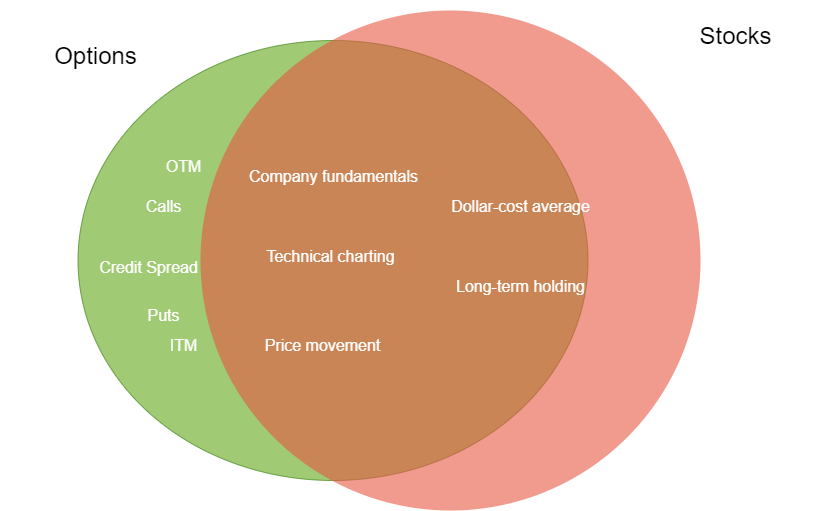

The diagram above was exported from draw.io. Its source (the exported page's mxGraphModel, read from the mxfile embedded in the PNG):
<mxGraphModel dx="1422" dy="737" grid="1" gridSize="10" guides="1" tooltips="1" connect="1" arrows="1" fold="1" page="1" pageScale="1" pageWidth="1169" pageHeight="827" background="#ffffff" math="0" shadow="0">
  <root>
    <mxCell id="0" />
    <mxCell id="1" parent="0" />
    <mxCell id="21532" value="" style="ellipse;fillColor=#60a917;opacity=60;strokeColor=#2D7600;html=1;fontColor=#ffffff;" parent="1" vertex="1">
      <mxGeometry x="317.5" y="130" width="510" height="440" as="geometry" />
    </mxCell>
    <mxCell id="21533" value="" style="ellipse;fillColor=#e85642;opacity=60;strokeColor=none;html=1;fontColor=#FFFFFF;" parent="1" vertex="1">
      <mxGeometry x="440" y="100" width="500" height="500" as="geometry" />
    </mxCell>
    <mxCell id="21535" value="&lt;font color=&quot;#000000&quot;&gt;Stocks&lt;/font&gt;" style="text;fontSize=24;align=center;verticalAlign=middle;html=1;fontColor=#FFFFFF;" parent="1" vertex="1">
      <mxGeometry x="880" y="90" width="190" height="70" as="geometry" />
    </mxCell>
    <mxCell id="21538" value="Price movement" style="text;align=center;html=1;fontColor=#FFFFFF;fontSize=16;" parent="1" vertex="1">
      <mxGeometry x="499.5" y="418.5" width="125" height="50" as="geometry" />
    </mxCell>
    <mxCell id="21539" value="Long-term holding" style="text;align=center;html=1;fontColor=#FFFFFF;fontSize=16;" parent="1" vertex="1">
      <mxGeometry x="699.5" y="360" width="120.5" height="71.5" as="geometry" />
    </mxCell>
    <mxCell id="MGvzafLUTT7-UMCIcb88-21540" value="&lt;font color=&quot;#000000&quot;&gt;Options&lt;/font&gt;" style="text;fontSize=24;align=center;verticalAlign=middle;html=1;fontColor=#FFFFFF;" parent="1" vertex="1">
      <mxGeometry x="240" y="110" width="190" height="70" as="geometry" />
    </mxCell>
    <mxCell id="MGvzafLUTT7-UMCIcb88-21541" value="Company fundamentals" style="text;align=center;html=1;fontColor=#FFFFFF;fontSize=16;" parent="1" vertex="1">
      <mxGeometry x="517.25" y="250" width="110.5" height="40" as="geometry" />
    </mxCell>
    <mxCell id="MGvzafLUTT7-UMCIcb88-21542" value="Dollar-cost average" style="text;align=center;html=1;fontColor=#FFFFFF;fontSize=16;" parent="1" vertex="1">
      <mxGeometry x="699.5" y="280" width="120.5" height="71.5" as="geometry" />
    </mxCell>
    <mxCell id="MGvzafLUTT7-UMCIcb88-21543" value="Technical charting" style="text;align=center;html=1;fontColor=#FFFFFF;fontSize=16;" parent="1" vertex="1">
      <mxGeometry x="510" y="330" width="120.5" height="71.5" as="geometry" />
    </mxCell>
    <mxCell id="MGvzafLUTT7-UMCIcb88-21544" value="OTM&lt;span style=&quot;color: rgba(0 , 0 , 0 , 0) ; font-family: monospace ; font-size: 0px&quot;&gt;%3CmxGraphModel%3E%3Croot%3E%3CmxCell%20id%3D%220%22%2F%3E%3CmxCell%20id%3D%221%22%20parent%3D%220%22%2F%3E%3CmxCell%20id%3D%222%22%20value%3D%22Price%20movement%22%20style%3D%22text%3Balign%3Dcenter%3Bhtml%3D1%3BfontColor%3D%23FFFFFF%3BfontSize%3D16%3B%22%20vertex%3D%221%22%20parent%3D%221%22%3E%3CmxGeometry%20x%3D%22510%22%20y%3D%22430%22%20width%3D%22125%22%20height%3D%2250%22%20as%3D%22geometry%22%2F%3E%3C%2FmxCell%3E%3C%2Froot%3E%3C%2FmxGraphModel%3E&lt;/span&gt;" style="text;align=center;html=1;fontColor=#FFFFFF;fontSize=16;" parent="1" vertex="1">
      <mxGeometry x="360" y="240" width="125" height="50" as="geometry" />
    </mxCell>
    <mxCell id="MGvzafLUTT7-UMCIcb88-21545" value="ITM" style="text;align=center;html=1;fontColor=#FFFFFF;fontSize=16;" parent="1" vertex="1">
      <mxGeometry x="360" y="418.5" width="125" height="50" as="geometry" />
    </mxCell>
    <mxCell id="MGvzafLUTT7-UMCIcb88-21546" value="Credit Spread" style="text;align=center;html=1;fontColor=#FFFFFF;fontSize=16;" parent="1" vertex="1">
      <mxGeometry x="330" y="340.75" width="115.5" height="50" as="geometry" />
    </mxCell>
    <mxCell id="MGvzafLUTT7-UMCIcb88-21547" value="Calls" style="text;align=center;html=1;fontColor=#FFFFFF;fontSize=16;" parent="1" vertex="1">
      <mxGeometry x="340" y="280" width="125" height="50" as="geometry" />
    </mxCell>
    <mxCell id="MGvzafLUTT7-UMCIcb88-21548" value="Puts" style="text;align=center;html=1;fontColor=#FFFFFF;fontSize=16;rotation=0;" parent="1" vertex="1">
      <mxGeometry x="340" y="389" width="125" height="50" as="geometry" />
    </mxCell>
  </root>
</mxGraphModel>